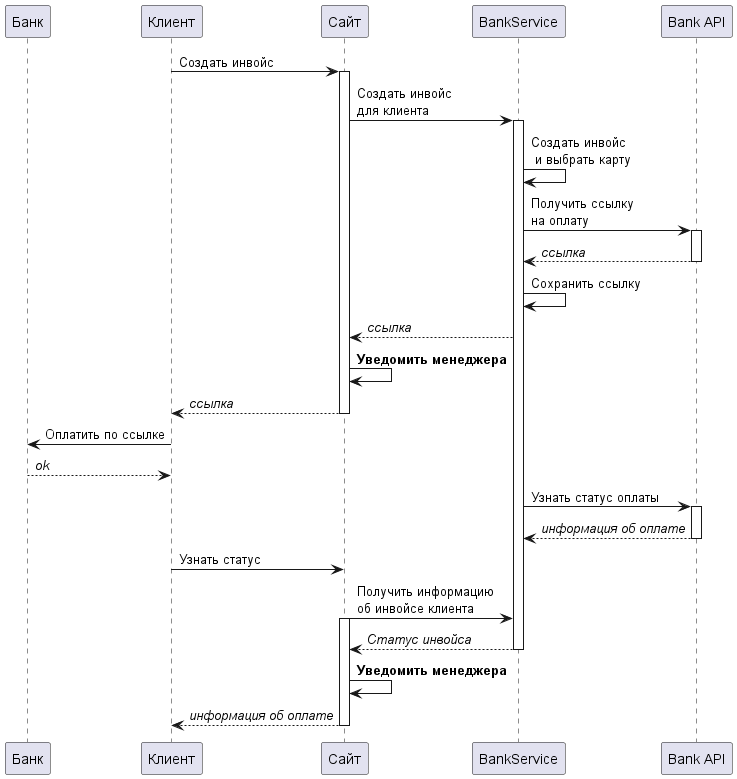

The diagram above was rendered by PlantUML. Its source (embedded in the PNG):
@startuml
'https://plantuml.com/sequence-diagram

participant Банк as BankSystem
participant Клиент as Customer
participant Сайт as Site
participant BankService
participant "Bank API" as Bank


Customer -> Site : Создать инвойс
activate Site
Site -> BankService : Создать инвойс\nдля клиента
activate BankService
BankService -> BankService : Создать инвойс\n и выбрать карту
BankService -> Bank : Получить ссылку\nна оплату
activate Bank
Bank --> BankService : //ссылка//
deactivate Bank
BankService -> BankService : Сохранить ссылку
BankService --> Site : //ссылка//
Site -> Site : **Уведомить менеджера**
Site --> Customer : //ссылка//
deactivate Site

Customer -> BankSystem : Оплатить по ссылке
BankSystem --> Customer : //ok//

BankService -> Bank : Узнать статус оплаты
activate Bank
Bank --> BankService : //информация об оплате//
deactivate Bank

Customer -> Site : Узнать статус
Site -> BankService : Получить информацию\nоб инвойсе клиента
activate Site
BankService --> Site : //Статус инвойса//
deactivate BankService
Site -> Site : **Уведомить менеджера**
Site --> Customer : //информация об оплате//
deactivate Site


@enduml